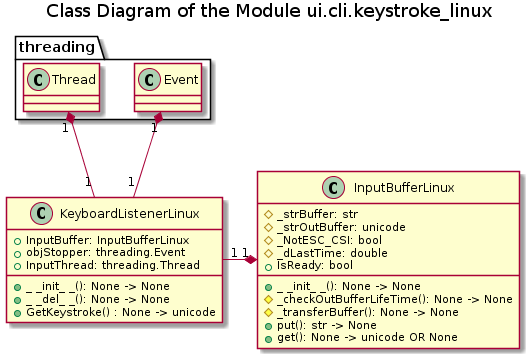

The diagram above was rendered by PlantUML. Its source (embedded in the PNG):
@startuml

title Class Diagram of the Module ui.cli.keystroke_linux

namespace threading {
    class Event
    
    class Thread
}
















class KeyboardListenerLinux {
    + InputBuffer: InputBufferLinux
    + objStopper: threading.Event
    + InputThread: threading.Thread
    __
    + _ _init_ _(): None -> None
    + _ _del_ _(): None -> None
    + GetKeystroke() : None -> unicode
}



class InputBufferLinux {
    # _strBuffer: str
    # _strOutBuffer: unicode
    # _NotESC_CSI: bool
    # _dLastTime: double
    + IsReady: bool
    __
    + _ _init_ _(): None -> None
    # _checkOutBufferLifeTime(): None -> None
    # _transferBuffer(): None -> None
    + put(): str -> None
    + get(): None -> unicode OR None
}

threading.Event "1" *-- "1" KeyboardListenerLinux

threading.Thread "1" *-- "1" KeyboardListenerLinux

KeyboardListenerLinux "1" -* "1" InputBufferLinux 

@enduml